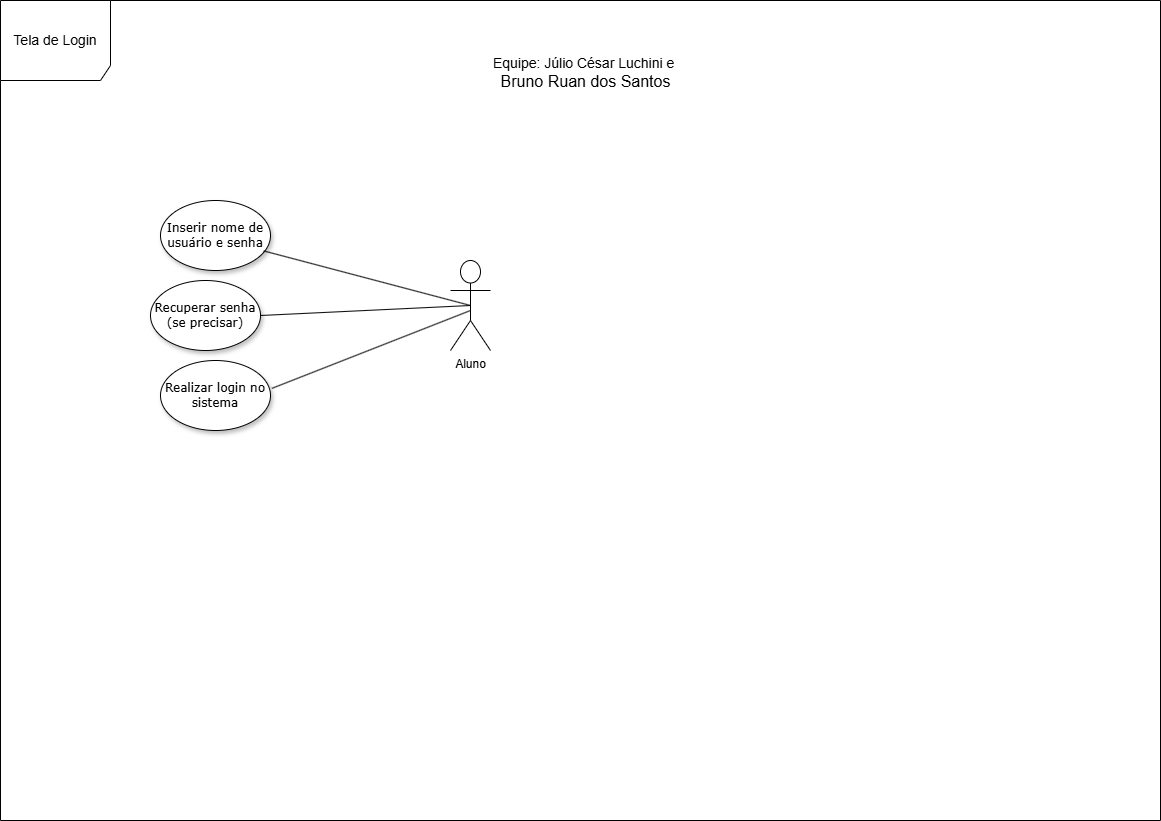

The diagram above was exported from draw.io. Its source (the exported page's mxGraphModel, read from the mxfile embedded in the PNG):
<mxGraphModel dx="2187" dy="1185" grid="1" gridSize="10" guides="1" tooltips="1" connect="1" arrows="1" fold="1" page="1" pageScale="1" pageWidth="1169" pageHeight="827" background="none" math="0" shadow="0">
  <root>
    <mxCell id="0" />
    <mxCell id="1" parent="0" />
    <mxCell id="1ea317790d2ca983-8" value="Inserir nome de usuário e senha" style="ellipse;whiteSpace=wrap;html=1;rounded=0;shadow=1;comic=0;labelBackgroundColor=none;strokeWidth=1;fontFamily=Verdana;fontSize=12;align=center;" parent="1" vertex="1">
      <mxGeometry x="160" y="200" width="110" height="70" as="geometry" />
    </mxCell>
    <mxCell id="Z8aot5Ttsfkq58Vxn5QT-1" value="Aluno&lt;div&gt;&lt;br&gt;&lt;/div&gt;" style="shape=umlActor;verticalLabelPosition=bottom;verticalAlign=top;html=1;outlineConnect=0;" parent="1" vertex="1">
      <mxGeometry x="450" y="260" width="40" height="90" as="geometry" />
    </mxCell>
    <mxCell id="Z8aot5Ttsfkq58Vxn5QT-5" value="Realizar login no sistema" style="ellipse;whiteSpace=wrap;html=1;rounded=0;shadow=1;comic=0;labelBackgroundColor=none;strokeWidth=1;fontFamily=Verdana;fontSize=12;align=center;" parent="1" vertex="1">
      <mxGeometry x="160" y="360" width="110" height="70" as="geometry" />
    </mxCell>
    <mxCell id="Z8aot5Ttsfkq58Vxn5QT-6" value="Recuperar senha (se precisar)" style="ellipse;whiteSpace=wrap;html=1;rounded=0;shadow=1;comic=0;labelBackgroundColor=none;strokeWidth=1;fontFamily=Verdana;fontSize=12;align=center;" parent="1" vertex="1">
      <mxGeometry x="150" y="280" width="110" height="70" as="geometry" />
    </mxCell>
    <mxCell id="Z8aot5Ttsfkq58Vxn5QT-13" value="" style="endArrow=none;html=1;rounded=0;exitX=1;exitY=0.5;exitDx=0;exitDy=0;entryX=0.5;entryY=0.5;entryDx=0;entryDy=0;entryPerimeter=0;" parent="1" source="Z8aot5Ttsfkq58Vxn5QT-6" target="Z8aot5Ttsfkq58Vxn5QT-1" edge="1">
      <mxGeometry width="50" height="50" relative="1" as="geometry">
        <mxPoint x="490" y="320" as="sourcePoint" />
        <mxPoint x="540" y="270" as="targetPoint" />
      </mxGeometry>
    </mxCell>
    <mxCell id="Z8aot5Ttsfkq58Vxn5QT-14" value="" style="endArrow=none;html=1;rounded=0;exitX=1.013;exitY=0.398;exitDx=0;exitDy=0;exitPerimeter=0;" parent="1" source="Z8aot5Ttsfkq58Vxn5QT-5" edge="1">
      <mxGeometry width="50" height="50" relative="1" as="geometry">
        <mxPoint x="270" y="325" as="sourcePoint" />
        <mxPoint x="470" y="310" as="targetPoint" />
      </mxGeometry>
    </mxCell>
    <mxCell id="Z8aot5Ttsfkq58Vxn5QT-15" value="" style="endArrow=none;html=1;rounded=0;exitX=0.938;exitY=0.72;exitDx=0;exitDy=0;entryX=0.5;entryY=0.5;entryDx=0;entryDy=0;entryPerimeter=0;exitPerimeter=0;" parent="1" source="1ea317790d2ca983-8" target="Z8aot5Ttsfkq58Vxn5QT-1" edge="1">
      <mxGeometry width="50" height="50" relative="1" as="geometry">
        <mxPoint x="270" y="250" as="sourcePoint" />
        <mxPoint x="480" y="240" as="targetPoint" />
      </mxGeometry>
    </mxCell>
    <mxCell id="Mjv4o-K3kFT4uUJxRcuG-1" value="&lt;font style=&quot;font-size: 14px;&quot;&gt;Equipe: Júlio César Luchini e&amp;nbsp;&lt;/font&gt;&lt;div&gt;&lt;font size=&quot;3&quot;&gt;Bruno Ruan dos Santos&lt;/font&gt;&lt;div&gt;&lt;br&gt;&lt;/div&gt;&lt;/div&gt;" style="text;html=1;align=center;verticalAlign=middle;resizable=0;points=[];autosize=1;strokeColor=none;fillColor=none;" parent="1" vertex="1">
      <mxGeometry x="480" y="50" width="210" height="60" as="geometry" />
    </mxCell>
    <mxCell id="L9nOpqyHt-ERdgSxTMCk-1" value="&lt;font style=&quot;font-size: 14px;&quot;&gt;Tela de Login&lt;/font&gt;" style="shape=umlFrame;whiteSpace=wrap;html=1;pointerEvents=0;width=110;height=80;" parent="1" vertex="1">
      <mxGeometry width="1160" height="820" as="geometry" />
    </mxCell>
  </root>
</mxGraphModel>